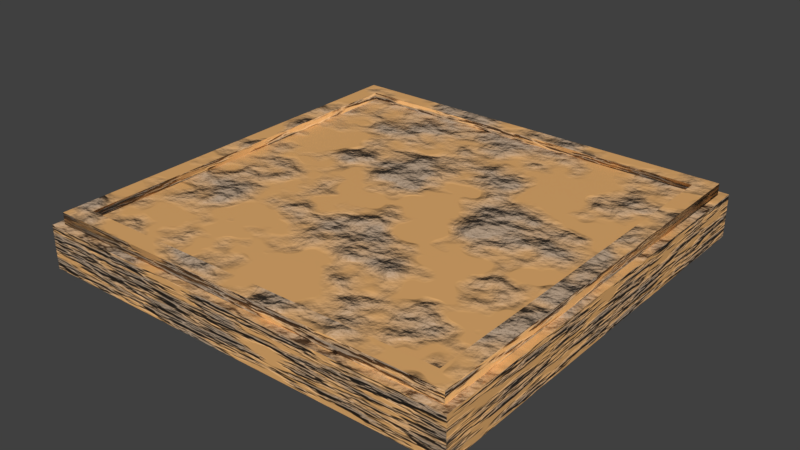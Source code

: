 # Source: pressureplate1.blend  (saved by Blender 2.79.0; exported with 4.5.12 LTS)
import bpy
from mathutils import Matrix  # noqa: F401  (used for matrix-valued properties, if any)

bpy.ops.wm.read_factory_settings(use_empty=True)
scene = bpy.context.scene
scene.name = 'Scene'

# ---- collections
col_collection_1 = bpy.data.collections.new('Collection 1'); scene.collection.children.link(col_collection_1)

# ---- materials (node trees are filled in below, after node groups)
mat_pressure_plate = bpy.data.materials.new('Pressure plate')
mat_pressure_plate.alpha_threshold = 0.0
mat_pressure_plate.roughness = 0.5

# ---- material node trees
mat_pressure_plate.use_nodes = True; mat_pressure_plate.node_tree.nodes.clear()
_N = mat_pressure_plate.node_tree.nodes; _L = mat_pressure_plate.node_tree.links
n0 = _N.new('ShaderNodeOutputMaterial'); n0.name = 'Material Output'; n0.location = (420, 300)
n1 = _N.new('ShaderNodeBsdfPrincipled'); n1.name = 'Principled BSDF'; n1.location = (130, 300)
n1.width = 150
n1.subsurface_method = 'BURLEY'
n1.inputs[3].default_value = 1.45
n1.inputs[9].default_value = (1.0, 1.0, 1.0)
n2 = _N.new('ShaderNodeRGBToBW'); n2.name = 'RGB to BW.001'; n2.location = (-559, -466)
n3 = _N.new('ShaderNodeBump'); n3.name = 'Bump'; n3.location = (-70, -157)
n3.inputs[1].default_value = 0.1
n3.inputs[2].default_value = 1.0
n4 = _N.new('ShaderNodeMix'); n4.name = 'Mix.001'; n4.location = (-290, -241)
n4.data_type = 'RGBA'
n4.blend_type = 'OVERLAY'
n5 = _N.new('ShaderNodeMath'); n5.name = 'Math.002'; n5.location = (-678, -291)
n5.operation = 'MAXIMUM'
n5.use_clamp = True
n6 = _N.new('ShaderNodeMath'); n6.name = 'Math.003'; n6.location = (-497, -162)
n6.operation = 'TANGENT'
n6.use_clamp = True
n6.inputs[1].default_value = 0.0
n7 = _N.new('ShaderNodeMath'); n7.name = 'Math.001'; n7.location = (-279, -28)
n7.operation = 'MAXIMUM'
n7.use_clamp = True
n8 = _N.new('ShaderNodeMix'); n8.name = 'Mix'; n8.location = (-161, 270)
n8.data_type = 'RGBA'
n9 = _N.new('ShaderNodeRGBToBW'); n9.name = 'RGB to BW'; n9.location = (-1051, 299)
n10 = _N.new('ShaderNodeTexNoise'); n10.name = 'Noise Texture'; n10.location = (-1221, 318)
n10.inputs[2].default_value = 22.8
n11 = _N.new('ShaderNodeValToRGB'); n11.name = 'ColorRamp'; n11.location = (-845, 509)
n11.width = 233
while len(n11.color_ramp.elements) > 1: n11.color_ramp.elements.remove(n11.color_ramp.elements[-1])
n11.color_ramp.elements[0].position = 0.4319; n11.color_ramp.elements[0].color = (0.0, 0.0, 0.0, 1.0)
_e = n11.color_ramp.elements.new(0.6011); _e.color = (1.0, 1.0, 1.0, 1.0)
n12 = _N.new('ShaderNodeRGBToBW'); n12.name = 'RGB to BW.002'; n12.location = (-495, 411)
n13 = _N.new('ShaderNodeRGB'); n13.name = 'RGB.001'; n13.location = (-419, 138)
n13.outputs[0].default_value = (0.4287, 0.309, 0.21, 1.0)
n14 = _N.new('ShaderNodeRGB'); n14.name = 'RGB'; n14.location = (-526, 279)
n14.outputs[0].default_value = (0.7991, 0.4326, 0.1575, 1.0)
n15 = _N.new('ShaderNodeTexNoise'); n15.name = 'Noise Texture.001'; n15.location = (-750, -489)
n15.inputs[2].default_value = 50.0
n15.inputs[3].default_value = 16.0
n16 = _N.new('ShaderNodeTexCoord'); n16.name = 'Texture Coordinate'; n16.location = (-1603, 266)
_L.new(n1.outputs[0], n0.inputs[0])
_L.new(n8.outputs[2], n1.inputs[0])
_L.new(n14.outputs[0], n8.inputs[6])
_L.new(n13.outputs[0], n8.inputs[7])
_L.new(n10.outputs[1], n9.inputs[0])
_L.new(n7.outputs[0], n1.inputs[2])
_L.new(n3.outputs[0], n1.inputs[5])
_L.new(n9.outputs[0], n5.inputs[0])
_L.new(n5.outputs[0], n4.inputs[6])
_L.new(n9.outputs[0], n7.inputs[0])
_L.new(n15.outputs[1], n2.inputs[0])
_L.new(n4.outputs[2], n3.inputs[3])
_L.new(n2.outputs[0], n4.inputs[7])
_L.new(n9.outputs[0], n11.inputs[0])
_L.new(n11.outputs[0], n12.inputs[0])
_L.new(n12.outputs[0], n8.inputs[0])
_L.new(n12.outputs[0], n4.inputs[0])
_L.new(n16.outputs[2], n10.inputs[0])
_L.new(n16.outputs[2], n15.inputs[0])
n0.is_active_output = True

# ---- world
world_world = bpy.data.worlds.new('World'); scene.world = world_world
world_world.color = (0.05088, 0.05088, 0.05088)
world_world.use_sun_shadow = False
world_world.sun_shadow_jitter_overblur = 0.0
world_world.cycles.sampling_method = 'MANUAL'

# ---- meshes
me_cube_014 = bpy.data.meshes.new('Cube.014')
me_cube_014.from_pydata([(-1.0, -1.0, 0.0), (-1.0, -1.0, 2.0), (-1.0, 1.0, 0.0), (-1.0, 1.0, 2.0), (1.0, -1.0, 0.0), (1.0, -1.0, 2.0), (1.0, 1.0, 0.0), (1.0, 1.0, 2.0), (-0.965, -0.965, 2.0), (-0.965, 0.965, 2.0), (0.965, 0.965, 2.0), (0.965, -0.965, 2.0), (-0.965, -0.965, 2.533), (-0.965, 0.965, 2.533), (0.965, 0.965, 2.533), (0.965, -0.965, 2.533), (-0.8805, -0.8805, 2.533), (-0.8805, 0.8805, 2.533), (0.8805, 0.8805, 2.533), (0.8805, -0.8805, 2.533), (-0.8811, -0.8874, 2.22), (-0.8811, 0.8736, 2.22), (0.8799, 0.8736, 2.22), (0.8799, -0.8874, 2.22)], [], [(0, 1, 3, 2), (2, 3, 7, 6), (6, 7, 5, 4), (4, 5, 1, 0), (2, 6, 4, 0), (5, 7, 10, 11), (10, 9, 13, 14), (3, 1, 8, 9), (1, 5, 11, 8), (7, 3, 9, 10), (15, 14, 18, 19), (11, 10, 14, 15), (9, 8, 12, 13), (8, 11, 15, 12), (16, 19, 23, 20), (13, 12, 16, 17), (12, 15, 19, 16), (14, 13, 17, 18), (22, 21, 20, 23), (18, 17, 21, 22), (19, 18, 22, 23), (17, 16, 20, 21)])
me_cube_014.polygons.foreach_set('use_smooth', [True] * 22)
_k = set([(0, 1), (0, 2), (0, 4), (1, 3), (1, 5), (2, 3), (2, 6), (3, 7), (4, 5), (4, 6), (5, 7), (6, 7), (8, 9), (8, 11), (9, 10), (10, 11), (12, 13), (12, 15), (13, 14), (14, 15), (16, 17), (16, 19), (17, 18), (18, 19), (20, 21), (20, 23), (21, 22), (22, 23)])
me_cube_014.attributes.new('sharp_edge', 'BOOLEAN', 'EDGE').data.foreach_set('value', [ (min(e.vertices), max(e.vertices)) in _k for e in me_cube_014.edges])
_uv = me_cube_014.uv_layers.new(name='UVMap')
_uv.uv.foreach_set('vector', [0.6139, 0.6745, 0.307, 0.6745, 0.307, 0.3373, 0.6139, 0.3373, 0.9209, 0.3373, 0.6139, 0.3373, 0.6139, 7.036e-08, 0.9209, 0.0, 0.307, 0.3373, 1.098e-07, 0.3373, 0.0, 9.046e-08, 0.307, 0.0, 0.6139, 0.3373, 0.9209, 0.3373, 0.9209, 0.6745, 0.6139, 0.6745, 4.574e-08, 0.6745, 0.0, 0.3373, 0.307, 0.3373, 0.307, 0.6745, 0.307, 5.026e-08, 0.6139, 0.0, 0.6085, 0.005901, 0.3123, 0.005901, 0.9042, 0.6745, 0.9042, 1.0, 0.8224, 1.0, 0.8224, 0.6745, 0.6139, 0.3373, 0.307, 0.3373, 0.3123, 0.3314, 0.6085, 0.3314, 0.307, 0.3373, 0.307, 5.026e-08, 0.3123, 0.005901, 0.3123, 0.3314, 0.6139, 0.0, 0.6139, 0.3373, 0.6085, 0.3314, 0.6085, 0.005901, 0.0, 0.6745, 0.2962, 0.6745, 0.2832, 0.6888, 0.01297, 0.6888, 0.659, 0.6745, 0.659, 1.0, 0.5772, 1.0, 0.5772, 0.6745, 0.7407, 0.6745, 0.7407, 1.0, 0.659, 1.0, 0.659, 0.6745, 0.7407, 1.0, 0.7407, 0.6745, 0.8224, 0.6745, 0.8224, 1.0, 0.9209, 0.5951, 0.9209, 0.2981, 0.9688, 0.2982, 0.9688, 0.5952, 0.2962, 1.0, 5.489e-08, 1.0, 0.01297, 0.9857, 0.2832, 0.9857, 5.489e-08, 1.0, 0.0, 0.6745, 0.01297, 0.6888, 0.01297, 0.9857, 0.2962, 0.6745, 0.2962, 1.0, 0.2832, 0.9857, 0.2832, 0.6888, 0.5772, 0.6745, 0.5772, 0.9715, 0.307, 0.9715, 0.307, 0.6745, 0.9521, 0.9716, 0.9521, 0.6746, 1.0, 0.6745, 1.0, 0.9715, 0.9209, 0.297, 0.9209, 0.0, 0.9688, 0.001161, 0.9688, 0.2981, 0.9521, 0.6745, 0.9521, 0.9715, 0.9042, 0.9727, 0.9042, 0.6757])
me_cube_014.materials.append(mat_pressure_plate)
me_cube_014.use_remesh_preserve_volume = False
me_cube_014.use_remesh_preserve_attributes = False
me_cube_014.use_mirror_vertex_groups = False
me_cube_014.update()
me_cube_014.normals_split_custom_set([tuple(v) for v in zip(*[iter([-1.0, 0.0, 0.0, -1.0, 0.0, 0.0, -1.0, 0.0, 0.0, -1.0, 0.0, 0.0, 0.0, 1.0, 0.0, 0.0, 1.0, 0.0, 0.0, 1.0, 0.0, 0.0, 1.0, 0.0, 1.0, 0.0, 0.0, 1.0, 0.0, 0.0, 1.0, 0.0, 0.0, 1.0, 0.0, 0.0, 0.0, -1.0, 0.0, 0.0, -1.0, 0.0, 0.0, -1.0, 0.0, 0.0, -1.0, 0.0, 0.0, 0.0, -1.0, 0.0, 0.0, -1.0, 0.0, 0.0, -1.0, 0.0, 0.0, -1.0, 0.0, 0.0, 1.0, 0.0, 0.0, 1.0, 0.0, 0.0, 1.0, 0.0, 0.0, 1.0, 0.7071, 0.7071, 0.0, -0.7071, 0.7071, 0.0, -0.7071, 0.7071, 0.0, 0.7071, 0.7071, 0.0, 0.0, 0.0, 1.0, 0.0, 0.0, 1.0, 0.0, 0.0, 1.0, 0.0, 0.0, 1.0, 0.0, 0.0, 1.0, 0.0, 0.0, 1.0, 0.0, 0.0, 1.0, 0.0, 0.0, 1.0, 0.0, 0.0, 1.0, 0.0, 0.0, 1.0, 0.0, 0.0, 1.0, 0.0, 0.0, 1.0, -1.529e-06, 0.0, 1.0, -1.529e-06, 0.0, 1.0, -1.529e-06, 0.0, 1.0, -1.529e-06, 0.0, 1.0, 0.7071, -0.7071, 0.0, 0.7071, 0.7071, 0.0, 0.7071, 0.7071, 0.0, 0.7071, -0.7071, 0.0, -0.7071, 0.7071, 0.0, -0.7071, -0.7071, 0.0, -0.7071, -0.7071, 0.0, -0.7071, 0.7071, 0.0, -0.7071, -0.7071, 0.0, 0.7071, -0.7071, 0.0, 0.7071, -0.7071, 0.0, -0.7071, -0.7071, 0.0, 0.7115, 0.7024, -0.01692, -0.7125, 0.7016, -0.01404, -0.7017, 0.7124, -0.0143, 0.7025, 0.7114, -0.0171, 1.529e-06, 0.0, 1.0, 1.529e-06, 0.0, 1.0, 1.529e-06, 0.0, 1.0, 1.529e-06, 0.0, 1.0, 1.529e-06, 0.0, 1.0, -1.529e-06, 0.0, 1.0, -1.529e-06, 0.0, 1.0, 1.529e-06, 0.0, 1.0, -1.529e-06, 0.0, 1.0, 1.529e-06, 0.0, 1.0, 1.529e-06, 0.0, 1.0, -1.529e-06, 0.0, 1.0, 0.0, 0.0, 1.0, 0.0, 0.0, 1.0, 0.0, 0.0, 1.0, 0.0, 0.0, 1.0, -0.7025, -0.7114, 0.0171, 0.7017, -0.7124, 0.0143, 0.7125, -0.7016, 0.01404, -0.7115, -0.7024, 0.01692, -0.7125, 0.7016, -0.01404, -0.7025, -0.7114, 0.0171, -0.7115, -0.7024, 0.01692, -0.7017, 0.7124, -0.0143, 0.7017, -0.7124, 0.0143, 0.7115, 0.7024, -0.01692, 0.7025, 0.7114, -0.0171, 0.7125, -0.7016, 0.01404])] * 3)])

# ---- objects
ob_pressureplate = bpy.data.objects.new('PressurePlate', me_cube_014)

# ---- transforms, parenting, visibility, modifiers, constraints
ob_pressureplate.location = (0.0, 0.0, 0.0)
ob_pressureplate.rotation_euler = (-1.629e-07, -0.0, 1.581)
ob_pressureplate.scale = (0.3727, 0.3727, 0.03744)
ob_pressureplate.color = (0.8, 0.8, 0.8, 1.0)
ob_pressureplate.lineart.crease_threshold = 0.0

# ---- collection membership
col_collection_1.objects.link(ob_pressureplate)

# ---- scene / render settings (as saved in the file)
scene.frame_start = 1; scene.frame_end = 250; scene.frame_set(1)
scene.render.engine = 'CYCLES'
scene.render.resolution_percentage = 50
scene.render.dither_intensity = 0.0
scene.cycles.use_denoising = False
scene.cycles.samples = 128
scene.cycles.sampling_pattern = 'TABULATED_SOBOL'
scene.cycles.use_adaptive_sampling = False
scene.cycles.use_light_tree = False
scene.cycles.blur_glossy = 0.0
scene.cycles.sample_clamp_indirect = 0.0
scene.view_settings.view_transform = 'Standard'
bpy.context.view_layer.update()

# ---- added for rendering (the .blend has no active camera and no usable light): camera, sun
cam_auto = bpy.data.cameras.new('AutoCamera')
cam_auto.lens = 50.0
cam_auto.sensor_width = 36.0
cam_auto.clip_end = 1000.0
ob_auto_camera = bpy.data.objects.new('AutoCamera', cam_auto)
scene.collection.objects.link(ob_auto_camera)
ob_auto_camera.location = (0.989275, -1.18713, 0.838834)
ob_auto_camera.rotation_euler = (1.09748, -7.21219e-08, 0.694738)
scene.camera = ob_auto_camera
light_auto_sun = bpy.data.lights.new('AutoSun', 'SUN')
light_auto_sun.energy = 3.0
light_auto_sun.angle = 0.0523599
ob_auto_sun = bpy.data.objects.new('AutoSun', light_auto_sun)
scene.collection.objects.link(ob_auto_sun)
ob_auto_sun.rotation_euler = (0.872665, 0.174533, 0.523599)
bpy.context.view_layer.update()
